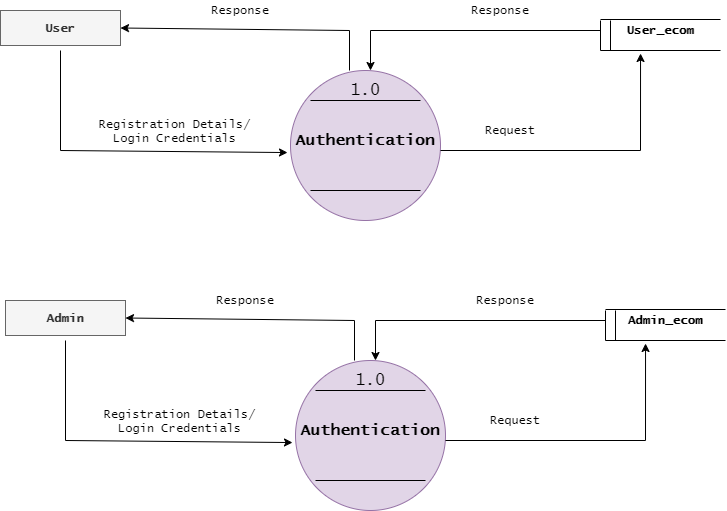

The diagram above was exported from draw.io. Its source (the exported page's mxGraphModel, read from the mxfile embedded in the PNG):
<mxGraphModel dx="862" dy="435" grid="1" gridSize="10" guides="1" tooltips="1" connect="1" arrows="1" fold="1" page="1" pageScale="1" pageWidth="827" pageHeight="1169" math="0" shadow="0">
  <root>
    <mxCell id="0" />
    <mxCell id="1" parent="0" />
    <mxCell id="XaPKO9prX0APGmeVxs8P-3" value="" style="ellipse;whiteSpace=wrap;html=1;aspect=fixed;fontSize=16;fillColor=#e1d5e7;strokeColor=#9673a6;" parent="1" vertex="1">
      <mxGeometry x="330" y="200" width="150" height="150" as="geometry" />
    </mxCell>
    <mxCell id="XaPKO9prX0APGmeVxs8P-10" value="" style="endArrow=none;html=1;fontSize=16;" parent="1" edge="1">
      <mxGeometry width="50" height="50" relative="1" as="geometry">
        <mxPoint x="350" y="230" as="sourcePoint" />
        <mxPoint x="460" y="230" as="targetPoint" />
      </mxGeometry>
    </mxCell>
    <mxCell id="XaPKO9prX0APGmeVxs8P-12" value="" style="endArrow=none;html=1;fontSize=16;" parent="1" edge="1">
      <mxGeometry width="50" height="50" relative="1" as="geometry">
        <mxPoint x="350" y="320" as="sourcePoint" />
        <mxPoint x="460" y="320" as="targetPoint" />
      </mxGeometry>
    </mxCell>
    <mxCell id="XaPKO9prX0APGmeVxs8P-13" value="1.0" style="text;html=1;strokeColor=none;fillColor=none;align=center;verticalAlign=middle;rounded=0;fontSize=16;fontFamily=Lucida Console;" parent="1" vertex="1">
      <mxGeometry x="385" y="210" width="40" height="20" as="geometry" />
    </mxCell>
    <mxCell id="XaPKO9prX0APGmeVxs8P-14" value="Authentication" style="text;html=1;strokeColor=none;fillColor=none;align=center;verticalAlign=middle;whiteSpace=wrap;rounded=0;fontFamily=Lucida Console;fontSize=16;fontStyle=1" parent="1" vertex="1">
      <mxGeometry x="385" y="260" width="40" height="20" as="geometry" />
    </mxCell>
    <mxCell id="XaPKO9prX0APGmeVxs8P-15" value="Registration Details/&lt;br&gt;Login Credentials" style="endArrow=classic;html=1;fontFamily=Lucida Console;fontSize=12;entryX=-0.02;entryY=0.547;entryDx=0;entryDy=0;entryPerimeter=0;" parent="1" target="XaPKO9prX0APGmeVxs8P-3" edge="1">
      <mxGeometry y="20" relative="1" as="geometry">
        <mxPoint x="100" y="280" as="sourcePoint" />
        <mxPoint x="200" y="280" as="targetPoint" />
        <mxPoint as="offset" />
      </mxGeometry>
    </mxCell>
    <mxCell id="XaPKO9prX0APGmeVxs8P-17" value="" style="endArrow=none;html=1;fontFamily=Lucida Console;fontSize=12;entryX=0.5;entryY=1;entryDx=0;entryDy=0;" parent="1" edge="1">
      <mxGeometry width="50" height="50" relative="1" as="geometry">
        <mxPoint x="100" y="280" as="sourcePoint" />
        <mxPoint x="100" y="180" as="targetPoint" />
      </mxGeometry>
    </mxCell>
    <mxCell id="XaPKO9prX0APGmeVxs8P-20" value="" style="endArrow=none;html=1;fontFamily=Lucida Console;fontSize=12;entryX=0.5;entryY=1;entryDx=0;entryDy=0;" parent="1" edge="1">
      <mxGeometry width="50" height="50" relative="1" as="geometry">
        <mxPoint x="680" y="280" as="sourcePoint" />
        <mxPoint x="480" y="280" as="targetPoint" />
      </mxGeometry>
    </mxCell>
    <mxCell id="XaPKO9prX0APGmeVxs8P-22" value="" style="endArrow=none;html=1;fontFamily=Lucida Console;fontSize=12;" parent="1" edge="1">
      <mxGeometry width="50" height="50" relative="1" as="geometry">
        <mxPoint x="389" y="200" as="sourcePoint" />
        <mxPoint x="389" y="160" as="targetPoint" />
      </mxGeometry>
    </mxCell>
    <mxCell id="XaPKO9prX0APGmeVxs8P-23" value="" style="endArrow=classic;html=1;fontFamily=Lucida Console;fontSize=12;entryX=1;entryY=0.25;entryDx=0;entryDy=0;" parent="1" edge="1">
      <mxGeometry width="50" height="50" relative="1" as="geometry">
        <mxPoint x="389" y="160" as="sourcePoint" />
        <mxPoint x="160" y="157.5" as="targetPoint" />
      </mxGeometry>
    </mxCell>
    <mxCell id="XaPKO9prX0APGmeVxs8P-26" value="" style="endArrow=none;html=1;fontFamily=Lucida Console;fontSize=12;" parent="1" edge="1">
      <mxGeometry width="50" height="50" relative="1" as="geometry">
        <mxPoint x="410" y="160" as="sourcePoint" />
        <mxPoint x="640" y="160" as="targetPoint" />
      </mxGeometry>
    </mxCell>
    <mxCell id="XaPKO9prX0APGmeVxs8P-28" value="Response" style="text;html=1;strokeColor=none;fillColor=none;align=center;verticalAlign=middle;whiteSpace=wrap;rounded=0;fontFamily=Lucida Console;fontSize=12;" parent="1" vertex="1">
      <mxGeometry x="260" y="130" width="40" height="20" as="geometry" />
    </mxCell>
    <mxCell id="XaPKO9prX0APGmeVxs8P-29" value="Response" style="text;html=1;strokeColor=none;fillColor=none;align=center;verticalAlign=middle;whiteSpace=wrap;rounded=0;fontFamily=Lucida Console;fontSize=12;" parent="1" vertex="1">
      <mxGeometry x="520" y="130" width="40" height="20" as="geometry" />
    </mxCell>
    <mxCell id="XaPKO9prX0APGmeVxs8P-30" value="" style="endArrow=classic;html=1;fontFamily=Lucida Console;fontSize=12;entryX=0.417;entryY=1.1;entryDx=0;entryDy=0;entryPerimeter=0;" parent="1" edge="1">
      <mxGeometry width="50" height="50" relative="1" as="geometry">
        <mxPoint x="680" y="280" as="sourcePoint" />
        <mxPoint x="680.04" y="183" as="targetPoint" />
      </mxGeometry>
    </mxCell>
    <mxCell id="XaPKO9prX0APGmeVxs8P-31" value="" style="endArrow=classic;html=1;fontFamily=Lucida Console;fontSize=12;" parent="1" edge="1">
      <mxGeometry width="50" height="50" relative="1" as="geometry">
        <mxPoint x="410" y="160" as="sourcePoint" />
        <mxPoint x="410" y="200" as="targetPoint" />
      </mxGeometry>
    </mxCell>
    <mxCell id="XaPKO9prX0APGmeVxs8P-32" value="Request" style="text;html=1;strokeColor=none;fillColor=none;align=center;verticalAlign=middle;whiteSpace=wrap;rounded=0;fontFamily=Lucida Console;fontSize=12;" parent="1" vertex="1">
      <mxGeometry x="530" y="250" width="40" height="20" as="geometry" />
    </mxCell>
    <mxCell id="XaPKO9prX0APGmeVxs8P-34" value="" style="endArrow=none;html=1;fontFamily=Lucida Console;fontSize=12;" parent="1" edge="1">
      <mxGeometry width="50" height="50" relative="1" as="geometry">
        <mxPoint x="640" y="149" as="sourcePoint" />
        <mxPoint x="760" y="149" as="targetPoint" />
      </mxGeometry>
    </mxCell>
    <mxCell id="XaPKO9prX0APGmeVxs8P-35" value="" style="endArrow=none;html=1;fontFamily=Lucida Console;fontSize=12;" parent="1" edge="1">
      <mxGeometry width="50" height="50" relative="1" as="geometry">
        <mxPoint x="640" y="180" as="sourcePoint" />
        <mxPoint x="760" y="180" as="targetPoint" />
      </mxGeometry>
    </mxCell>
    <mxCell id="XaPKO9prX0APGmeVxs8P-36" value="" style="endArrow=none;html=1;fontFamily=Lucida Console;fontSize=12;" parent="1" edge="1">
      <mxGeometry width="50" height="50" relative="1" as="geometry">
        <mxPoint x="640" y="180" as="sourcePoint" />
        <mxPoint x="640" y="150" as="targetPoint" />
      </mxGeometry>
    </mxCell>
    <mxCell id="XaPKO9prX0APGmeVxs8P-37" value="" style="endArrow=none;html=1;fontFamily=Lucida Console;fontSize=12;" parent="1" edge="1">
      <mxGeometry width="50" height="50" relative="1" as="geometry">
        <mxPoint x="650" y="180" as="sourcePoint" />
        <mxPoint x="650" y="150" as="targetPoint" />
      </mxGeometry>
    </mxCell>
    <mxCell id="XaPKO9prX0APGmeVxs8P-38" value="User_ecom" style="text;html=1;strokeColor=none;fillColor=none;align=center;verticalAlign=middle;whiteSpace=wrap;rounded=0;fontFamily=Lucida Console;fontSize=12;fontStyle=1" parent="1" vertex="1">
      <mxGeometry x="680" y="150" width="40" height="20" as="geometry" />
    </mxCell>
    <mxCell id="XaPKO9prX0APGmeVxs8P-41" value="User" style="rounded=0;whiteSpace=wrap;html=1;fontFamily=Lucida Console;fontSize=12;fillColor=#f5f5f5;strokeColor=#666666;fontColor=#333333;fontStyle=1" parent="1" vertex="1">
      <mxGeometry x="40" y="140" width="120" height="35" as="geometry" />
    </mxCell>
    <mxCell id="bYK4Atoid6tQ34CaDV2h-22" value="" style="ellipse;whiteSpace=wrap;html=1;aspect=fixed;fontSize=16;fillColor=#e1d5e7;strokeColor=#9673a6;" parent="1" vertex="1">
      <mxGeometry x="335" y="490" width="150" height="150" as="geometry" />
    </mxCell>
    <mxCell id="bYK4Atoid6tQ34CaDV2h-23" value="" style="endArrow=none;html=1;fontSize=16;" parent="1" edge="1">
      <mxGeometry width="50" height="50" relative="1" as="geometry">
        <mxPoint x="355" y="520" as="sourcePoint" />
        <mxPoint x="465" y="520" as="targetPoint" />
      </mxGeometry>
    </mxCell>
    <mxCell id="bYK4Atoid6tQ34CaDV2h-24" value="" style="endArrow=none;html=1;fontSize=16;" parent="1" edge="1">
      <mxGeometry width="50" height="50" relative="1" as="geometry">
        <mxPoint x="355" y="610" as="sourcePoint" />
        <mxPoint x="465" y="610" as="targetPoint" />
      </mxGeometry>
    </mxCell>
    <mxCell id="bYK4Atoid6tQ34CaDV2h-25" value="1.0" style="text;html=1;strokeColor=none;fillColor=none;align=center;verticalAlign=middle;rounded=0;fontSize=16;fontFamily=Lucida Console;" parent="1" vertex="1">
      <mxGeometry x="390" y="500" width="40" height="20" as="geometry" />
    </mxCell>
    <mxCell id="bYK4Atoid6tQ34CaDV2h-26" value="Authentication" style="text;html=1;strokeColor=none;fillColor=none;align=center;verticalAlign=middle;whiteSpace=wrap;rounded=0;fontFamily=Lucida Console;fontSize=16;fontStyle=1" parent="1" vertex="1">
      <mxGeometry x="390" y="550" width="40" height="20" as="geometry" />
    </mxCell>
    <mxCell id="bYK4Atoid6tQ34CaDV2h-27" value="Registration Details/&lt;br&gt;Login Credentials" style="endArrow=classic;html=1;fontFamily=Lucida Console;fontSize=12;entryX=-0.02;entryY=0.547;entryDx=0;entryDy=0;entryPerimeter=0;" parent="1" target="bYK4Atoid6tQ34CaDV2h-22" edge="1">
      <mxGeometry y="20" relative="1" as="geometry">
        <mxPoint x="105" y="570" as="sourcePoint" />
        <mxPoint x="205" y="570" as="targetPoint" />
        <mxPoint as="offset" />
      </mxGeometry>
    </mxCell>
    <mxCell id="bYK4Atoid6tQ34CaDV2h-28" value="" style="endArrow=none;html=1;fontFamily=Lucida Console;fontSize=12;entryX=0.5;entryY=1;entryDx=0;entryDy=0;" parent="1" edge="1">
      <mxGeometry width="50" height="50" relative="1" as="geometry">
        <mxPoint x="105" y="570" as="sourcePoint" />
        <mxPoint x="105" y="470" as="targetPoint" />
      </mxGeometry>
    </mxCell>
    <mxCell id="bYK4Atoid6tQ34CaDV2h-29" value="" style="endArrow=none;html=1;fontFamily=Lucida Console;fontSize=12;entryX=0.5;entryY=1;entryDx=0;entryDy=0;" parent="1" edge="1">
      <mxGeometry width="50" height="50" relative="1" as="geometry">
        <mxPoint x="685" y="570" as="sourcePoint" />
        <mxPoint x="485" y="570" as="targetPoint" />
      </mxGeometry>
    </mxCell>
    <mxCell id="bYK4Atoid6tQ34CaDV2h-30" value="" style="endArrow=none;html=1;fontFamily=Lucida Console;fontSize=12;" parent="1" edge="1">
      <mxGeometry width="50" height="50" relative="1" as="geometry">
        <mxPoint x="394" y="490" as="sourcePoint" />
        <mxPoint x="394" y="450" as="targetPoint" />
      </mxGeometry>
    </mxCell>
    <mxCell id="bYK4Atoid6tQ34CaDV2h-31" value="" style="endArrow=classic;html=1;fontFamily=Lucida Console;fontSize=12;entryX=1;entryY=0.25;entryDx=0;entryDy=0;" parent="1" edge="1">
      <mxGeometry width="50" height="50" relative="1" as="geometry">
        <mxPoint x="394" y="450" as="sourcePoint" />
        <mxPoint x="165" y="447.5" as="targetPoint" />
      </mxGeometry>
    </mxCell>
    <mxCell id="bYK4Atoid6tQ34CaDV2h-32" value="" style="endArrow=none;html=1;fontFamily=Lucida Console;fontSize=12;" parent="1" edge="1">
      <mxGeometry width="50" height="50" relative="1" as="geometry">
        <mxPoint x="415" y="450" as="sourcePoint" />
        <mxPoint x="645" y="450" as="targetPoint" />
      </mxGeometry>
    </mxCell>
    <mxCell id="bYK4Atoid6tQ34CaDV2h-33" value="Response" style="text;html=1;strokeColor=none;fillColor=none;align=center;verticalAlign=middle;whiteSpace=wrap;rounded=0;fontFamily=Lucida Console;fontSize=12;" parent="1" vertex="1">
      <mxGeometry x="265" y="420" width="40" height="20" as="geometry" />
    </mxCell>
    <mxCell id="bYK4Atoid6tQ34CaDV2h-34" value="Response" style="text;html=1;strokeColor=none;fillColor=none;align=center;verticalAlign=middle;whiteSpace=wrap;rounded=0;fontFamily=Lucida Console;fontSize=12;" parent="1" vertex="1">
      <mxGeometry x="525" y="420" width="40" height="20" as="geometry" />
    </mxCell>
    <mxCell id="bYK4Atoid6tQ34CaDV2h-35" value="" style="endArrow=classic;html=1;fontFamily=Lucida Console;fontSize=12;entryX=0.417;entryY=1.1;entryDx=0;entryDy=0;entryPerimeter=0;" parent="1" edge="1">
      <mxGeometry width="50" height="50" relative="1" as="geometry">
        <mxPoint x="685" y="570" as="sourcePoint" />
        <mxPoint x="685.04" y="473" as="targetPoint" />
      </mxGeometry>
    </mxCell>
    <mxCell id="bYK4Atoid6tQ34CaDV2h-36" value="" style="endArrow=classic;html=1;fontFamily=Lucida Console;fontSize=12;" parent="1" edge="1">
      <mxGeometry width="50" height="50" relative="1" as="geometry">
        <mxPoint x="415" y="450" as="sourcePoint" />
        <mxPoint x="415" y="490" as="targetPoint" />
      </mxGeometry>
    </mxCell>
    <mxCell id="bYK4Atoid6tQ34CaDV2h-37" value="Request" style="text;html=1;strokeColor=none;fillColor=none;align=center;verticalAlign=middle;whiteSpace=wrap;rounded=0;fontFamily=Lucida Console;fontSize=12;" parent="1" vertex="1">
      <mxGeometry x="535" y="540" width="40" height="20" as="geometry" />
    </mxCell>
    <mxCell id="bYK4Atoid6tQ34CaDV2h-38" value="" style="endArrow=none;html=1;fontFamily=Lucida Console;fontSize=12;" parent="1" edge="1">
      <mxGeometry width="50" height="50" relative="1" as="geometry">
        <mxPoint x="645" y="439" as="sourcePoint" />
        <mxPoint x="765" y="439" as="targetPoint" />
      </mxGeometry>
    </mxCell>
    <mxCell id="bYK4Atoid6tQ34CaDV2h-39" value="" style="endArrow=none;html=1;fontFamily=Lucida Console;fontSize=12;" parent="1" edge="1">
      <mxGeometry width="50" height="50" relative="1" as="geometry">
        <mxPoint x="645" y="470" as="sourcePoint" />
        <mxPoint x="765" y="470" as="targetPoint" />
      </mxGeometry>
    </mxCell>
    <mxCell id="bYK4Atoid6tQ34CaDV2h-40" value="" style="endArrow=none;html=1;fontFamily=Lucida Console;fontSize=12;" parent="1" edge="1">
      <mxGeometry width="50" height="50" relative="1" as="geometry">
        <mxPoint x="645" y="470" as="sourcePoint" />
        <mxPoint x="645" y="440" as="targetPoint" />
      </mxGeometry>
    </mxCell>
    <mxCell id="bYK4Atoid6tQ34CaDV2h-41" value="" style="endArrow=none;html=1;fontFamily=Lucida Console;fontSize=12;" parent="1" edge="1">
      <mxGeometry width="50" height="50" relative="1" as="geometry">
        <mxPoint x="655" y="470" as="sourcePoint" />
        <mxPoint x="655" y="440" as="targetPoint" />
      </mxGeometry>
    </mxCell>
    <mxCell id="bYK4Atoid6tQ34CaDV2h-42" value="Admin_ecom" style="text;html=1;strokeColor=none;fillColor=none;align=center;verticalAlign=middle;whiteSpace=wrap;rounded=0;fontFamily=Lucida Console;fontSize=12;fontStyle=1" parent="1" vertex="1">
      <mxGeometry x="685" y="440" width="40" height="20" as="geometry" />
    </mxCell>
    <mxCell id="bYK4Atoid6tQ34CaDV2h-43" value="Admin" style="rounded=0;whiteSpace=wrap;html=1;fontFamily=Lucida Console;fontSize=12;fillColor=#f5f5f5;strokeColor=#666666;fontColor=#333333;fontStyle=1" parent="1" vertex="1">
      <mxGeometry x="45" y="430" width="120" height="35" as="geometry" />
    </mxCell>
  </root>
</mxGraphModel>